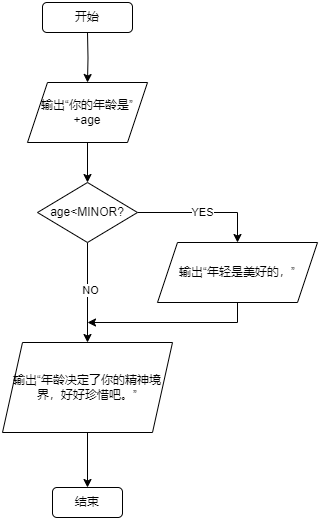

The diagram above was exported from draw.io. Its source (the exported page's mxGraphModel, read from the mxfile embedded in the PNG):
<mxGraphModel dx="794" dy="519" grid="1" gridSize="10" guides="1" tooltips="1" connect="1" arrows="1" fold="1" page="1" pageScale="1" pageWidth="827" pageHeight="1169" math="0" shadow="0">
  <root>
    <mxCell id="WIyWlLk6GJQsqaUBKTNV-0" />
    <mxCell id="WIyWlLk6GJQsqaUBKTNV-1" parent="WIyWlLk6GJQsqaUBKTNV-0" />
    <mxCell id="i4a9FqG0ybNxiutWN6Q0-2" style="edgeStyle=orthogonalEdgeStyle;rounded=0;orthogonalLoop=1;jettySize=auto;html=1;exitX=0.5;exitY=1;exitDx=0;exitDy=0;" edge="1" parent="WIyWlLk6GJQsqaUBKTNV-1" target="i4a9FqG0ybNxiutWN6Q0-1">
      <mxGeometry relative="1" as="geometry">
        <mxPoint x="360" y="130" as="sourcePoint" />
      </mxGeometry>
    </mxCell>
    <mxCell id="i4a9FqG0ybNxiutWN6Q0-4" style="edgeStyle=orthogonalEdgeStyle;rounded=0;orthogonalLoop=1;jettySize=auto;html=1;exitX=0.5;exitY=1;exitDx=0;exitDy=0;entryX=0.5;entryY=0;entryDx=0;entryDy=0;" edge="1" parent="WIyWlLk6GJQsqaUBKTNV-1" source="i4a9FqG0ybNxiutWN6Q0-1" target="i4a9FqG0ybNxiutWN6Q0-3">
      <mxGeometry relative="1" as="geometry" />
    </mxCell>
    <mxCell id="i4a9FqG0ybNxiutWN6Q0-1" value="输出“你的年龄是”+age" style="shape=parallelogram;perimeter=parallelogramPerimeter;whiteSpace=wrap;html=1;fixedSize=1;" vertex="1" parent="WIyWlLk6GJQsqaUBKTNV-1">
      <mxGeometry x="300" y="180" width="120" height="60" as="geometry" />
    </mxCell>
    <mxCell id="i4a9FqG0ybNxiutWN6Q0-6" value="YES" style="edgeStyle=orthogonalEdgeStyle;rounded=0;orthogonalLoop=1;jettySize=auto;html=1;exitX=1;exitY=0.5;exitDx=0;exitDy=0;entryX=0.5;entryY=0;entryDx=0;entryDy=0;" edge="1" parent="WIyWlLk6GJQsqaUBKTNV-1" source="i4a9FqG0ybNxiutWN6Q0-3" target="i4a9FqG0ybNxiutWN6Q0-5">
      <mxGeometry relative="1" as="geometry" />
    </mxCell>
    <mxCell id="i4a9FqG0ybNxiutWN6Q0-8" style="edgeStyle=orthogonalEdgeStyle;rounded=0;orthogonalLoop=1;jettySize=auto;html=1;exitX=0.5;exitY=1;exitDx=0;exitDy=0;entryX=0.5;entryY=0;entryDx=0;entryDy=0;" edge="1" parent="WIyWlLk6GJQsqaUBKTNV-1" source="i4a9FqG0ybNxiutWN6Q0-3" target="i4a9FqG0ybNxiutWN6Q0-7">
      <mxGeometry relative="1" as="geometry" />
    </mxCell>
    <mxCell id="i4a9FqG0ybNxiutWN6Q0-13" value="NO" style="edgeLabel;html=1;align=center;verticalAlign=middle;resizable=0;points=[];" vertex="1" connectable="0" parent="i4a9FqG0ybNxiutWN6Q0-8">
      <mxGeometry x="-0.06" y="2" relative="1" as="geometry">
        <mxPoint as="offset" />
      </mxGeometry>
    </mxCell>
    <mxCell id="i4a9FqG0ybNxiutWN6Q0-3" value="age&amp;lt;MINOR?" style="rhombus;whiteSpace=wrap;html=1;" vertex="1" parent="WIyWlLk6GJQsqaUBKTNV-1">
      <mxGeometry x="310" y="280" width="100" height="60" as="geometry" />
    </mxCell>
    <mxCell id="i4a9FqG0ybNxiutWN6Q0-9" style="edgeStyle=orthogonalEdgeStyle;rounded=0;orthogonalLoop=1;jettySize=auto;html=1;exitX=0.5;exitY=1;exitDx=0;exitDy=0;" edge="1" parent="WIyWlLk6GJQsqaUBKTNV-1" source="i4a9FqG0ybNxiutWN6Q0-5">
      <mxGeometry relative="1" as="geometry">
        <mxPoint x="360" y="420" as="targetPoint" />
        <Array as="points">
          <mxPoint x="510" y="420" />
        </Array>
      </mxGeometry>
    </mxCell>
    <mxCell id="i4a9FqG0ybNxiutWN6Q0-5" value="输出“年轻是美好的，”" style="shape=parallelogram;perimeter=parallelogramPerimeter;whiteSpace=wrap;html=1;fixedSize=1;" vertex="1" parent="WIyWlLk6GJQsqaUBKTNV-1">
      <mxGeometry x="430" y="340" width="160" height="60" as="geometry" />
    </mxCell>
    <mxCell id="i4a9FqG0ybNxiutWN6Q0-12" style="edgeStyle=orthogonalEdgeStyle;rounded=0;orthogonalLoop=1;jettySize=auto;html=1;exitX=0.5;exitY=1;exitDx=0;exitDy=0;entryX=0.5;entryY=0;entryDx=0;entryDy=0;" edge="1" parent="WIyWlLk6GJQsqaUBKTNV-1" source="i4a9FqG0ybNxiutWN6Q0-7" target="i4a9FqG0ybNxiutWN6Q0-11">
      <mxGeometry relative="1" as="geometry" />
    </mxCell>
    <mxCell id="i4a9FqG0ybNxiutWN6Q0-7" value="输出“年龄决定了你的精神境界，好好珍惜吧。”" style="shape=parallelogram;perimeter=parallelogramPerimeter;whiteSpace=wrap;html=1;fixedSize=1;size=20;" vertex="1" parent="WIyWlLk6GJQsqaUBKTNV-1">
      <mxGeometry x="275" y="440" width="170" height="90" as="geometry" />
    </mxCell>
    <mxCell id="i4a9FqG0ybNxiutWN6Q0-10" value="开始" style="rounded=1;whiteSpace=wrap;html=1;" vertex="1" parent="WIyWlLk6GJQsqaUBKTNV-1">
      <mxGeometry x="315" y="100" width="90" height="30" as="geometry" />
    </mxCell>
    <mxCell id="i4a9FqG0ybNxiutWN6Q0-11" value="结束" style="rounded=1;whiteSpace=wrap;html=1;" vertex="1" parent="WIyWlLk6GJQsqaUBKTNV-1">
      <mxGeometry x="325" y="585" width="70" height="30" as="geometry" />
    </mxCell>
  </root>
</mxGraphModel>